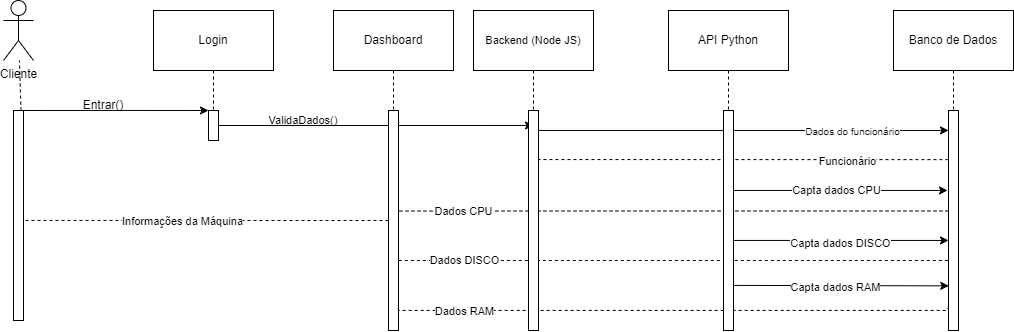

The diagram above was exported from draw.io. Its source (the exported page's mxGraphModel, read from the mxfile embedded in the PNG):
<mxGraphModel dx="1014" dy="567" grid="1" gridSize="10" guides="1" tooltips="1" connect="1" arrows="1" fold="1" page="1" pageScale="1" pageWidth="827" pageHeight="1169" math="0" shadow="0">
  <root>
    <mxCell id="0" />
    <mxCell id="1" parent="0" />
    <mxCell id="vpAIyKRwfVpRD_6BzUyv-1" value="Cliente" style="shape=umlActor;verticalLabelPosition=bottom;verticalAlign=top;html=1;outlineConnect=0;" parent="1" vertex="1">
      <mxGeometry x="50" y="10" width="30" height="60" as="geometry" />
    </mxCell>
    <mxCell id="vpAIyKRwfVpRD_6BzUyv-16" style="edgeStyle=orthogonalEdgeStyle;rounded=0;orthogonalLoop=1;jettySize=auto;html=1;exitX=1;exitY=0;exitDx=0;exitDy=0;endArrow=classic;endFill=1;entryX=0;entryY=0;entryDx=0;entryDy=0;" parent="1" source="vpAIyKRwfVpRD_6BzUyv-3" target="vpAIyKRwfVpRD_6BzUyv-6" edge="1">
      <mxGeometry relative="1" as="geometry">
        <mxPoint x="110" y="110" as="targetPoint" />
        <Array as="points">
          <mxPoint x="170" y="120" />
          <mxPoint x="170" y="120" />
        </Array>
      </mxGeometry>
    </mxCell>
    <mxCell id="vpAIyKRwfVpRD_6BzUyv-3" value="" style="rounded=0;whiteSpace=wrap;html=1;" parent="1" vertex="1">
      <mxGeometry x="60" y="120" width="10" height="210" as="geometry" />
    </mxCell>
    <mxCell id="vpAIyKRwfVpRD_6BzUyv-5" value="" style="endArrow=none;dashed=1;html=1;rounded=0;exitX=0.75;exitY=0;exitDx=0;exitDy=0;" parent="1" source="vpAIyKRwfVpRD_6BzUyv-3" target="vpAIyKRwfVpRD_6BzUyv-1" edge="1">
      <mxGeometry width="50" height="50" relative="1" as="geometry">
        <mxPoint x="390" y="230" as="sourcePoint" />
        <mxPoint x="70" y="110" as="targetPoint" />
      </mxGeometry>
    </mxCell>
    <mxCell id="wPJO569nUjFz-KQtUUzK-46" style="edgeStyle=orthogonalEdgeStyle;rounded=0;orthogonalLoop=1;jettySize=auto;html=1;exitX=1;exitY=0.5;exitDx=0;exitDy=0;entryX=0.5;entryY=0.068;entryDx=0;entryDy=0;entryPerimeter=0;fontSize=12;endArrow=classic;endFill=1;" parent="1" source="vpAIyKRwfVpRD_6BzUyv-6" target="wPJO569nUjFz-KQtUUzK-6" edge="1">
      <mxGeometry relative="1" as="geometry" />
    </mxCell>
    <mxCell id="vpAIyKRwfVpRD_6BzUyv-6" value="" style="rounded=0;whiteSpace=wrap;html=1;" parent="1" vertex="1">
      <mxGeometry x="255" y="120" width="10" height="30" as="geometry" />
    </mxCell>
    <mxCell id="vpAIyKRwfVpRD_6BzUyv-10" style="edgeStyle=orthogonalEdgeStyle;rounded=0;orthogonalLoop=1;jettySize=auto;html=1;exitX=0.5;exitY=1;exitDx=0;exitDy=0;entryX=0.5;entryY=0;entryDx=0;entryDy=0;dashed=1;endArrow=none;endFill=0;" parent="1" source="vpAIyKRwfVpRD_6BzUyv-7" target="vpAIyKRwfVpRD_6BzUyv-6" edge="1">
      <mxGeometry relative="1" as="geometry" />
    </mxCell>
    <mxCell id="vpAIyKRwfVpRD_6BzUyv-7" value="Login" style="rounded=0;whiteSpace=wrap;html=1;" parent="1" vertex="1">
      <mxGeometry x="200" y="20" width="120" height="60" as="geometry" />
    </mxCell>
    <mxCell id="vpAIyKRwfVpRD_6BzUyv-13" style="edgeStyle=orthogonalEdgeStyle;rounded=0;orthogonalLoop=1;jettySize=auto;html=1;exitX=0.5;exitY=1;exitDx=0;exitDy=0;dashed=1;endArrow=none;endFill=0;" parent="1" source="vpAIyKRwfVpRD_6BzUyv-11" target="vpAIyKRwfVpRD_6BzUyv-12" edge="1">
      <mxGeometry relative="1" as="geometry" />
    </mxCell>
    <mxCell id="vpAIyKRwfVpRD_6BzUyv-11" value="Dashboard" style="rounded=0;whiteSpace=wrap;html=1;" parent="1" vertex="1">
      <mxGeometry x="380" y="20" width="120" height="60" as="geometry" />
    </mxCell>
    <mxCell id="_fdGQW4tRlnjQBcPS7sK-26" style="edgeStyle=orthogonalEdgeStyle;rounded=0;orthogonalLoop=1;jettySize=auto;html=1;exitX=0;exitY=0.5;exitDx=0;exitDy=0;dashed=1;endArrow=none;endFill=0;" edge="1" parent="1" source="vpAIyKRwfVpRD_6BzUyv-12" target="vpAIyKRwfVpRD_6BzUyv-3">
      <mxGeometry relative="1" as="geometry">
        <Array as="points">
          <mxPoint x="160" y="230" />
          <mxPoint x="160" y="230" />
        </Array>
      </mxGeometry>
    </mxCell>
    <mxCell id="_fdGQW4tRlnjQBcPS7sK-27" value="Informações da Máquina" style="edgeLabel;html=1;align=center;verticalAlign=middle;resizable=0;points=[];" vertex="1" connectable="0" parent="_fdGQW4tRlnjQBcPS7sK-26">
      <mxGeometry x="0.1352" relative="1" as="geometry">
        <mxPoint as="offset" />
      </mxGeometry>
    </mxCell>
    <mxCell id="vpAIyKRwfVpRD_6BzUyv-12" value="" style="rounded=0;whiteSpace=wrap;html=1;" parent="1" vertex="1">
      <mxGeometry x="435" y="120" width="10" height="220" as="geometry" />
    </mxCell>
    <mxCell id="vpAIyKRwfVpRD_6BzUyv-21" style="edgeStyle=orthogonalEdgeStyle;rounded=0;orthogonalLoop=1;jettySize=auto;html=1;exitX=0.5;exitY=1;exitDx=0;exitDy=0;endArrow=none;endFill=0;dashed=1;" parent="1" source="vpAIyKRwfVpRD_6BzUyv-15" target="vpAIyKRwfVpRD_6BzUyv-20" edge="1">
      <mxGeometry relative="1" as="geometry" />
    </mxCell>
    <mxCell id="vpAIyKRwfVpRD_6BzUyv-15" value="Banco de Dados" style="rounded=0;whiteSpace=wrap;html=1;" parent="1" vertex="1">
      <mxGeometry x="940" y="20" width="120" height="60" as="geometry" />
    </mxCell>
    <mxCell id="vpAIyKRwfVpRD_6BzUyv-17" value="&lt;span style=&quot;font-size: 11px;&quot;&gt;ValidaDados()&lt;/span&gt;" style="text;html=1;strokeColor=none;fillColor=none;align=center;verticalAlign=middle;whiteSpace=wrap;rounded=0;" parent="1" vertex="1">
      <mxGeometry x="255" y="120" width="190" height="20" as="geometry" />
    </mxCell>
    <mxCell id="vpAIyKRwfVpRD_6BzUyv-18" value="Entrar()" style="text;html=1;strokeColor=none;fillColor=none;align=center;verticalAlign=middle;whiteSpace=wrap;rounded=0;" parent="1" vertex="1">
      <mxGeometry x="85" y="100" width="130" height="30" as="geometry" />
    </mxCell>
    <mxCell id="_fdGQW4tRlnjQBcPS7sK-7" style="edgeStyle=orthogonalEdgeStyle;rounded=0;orthogonalLoop=1;jettySize=auto;html=1;exitX=0;exitY=0.25;exitDx=0;exitDy=0;entryX=0.9;entryY=0.223;entryDx=0;entryDy=0;entryPerimeter=0;dashed=1;endArrow=none;endFill=0;" edge="1" parent="1" source="vpAIyKRwfVpRD_6BzUyv-20" target="wPJO569nUjFz-KQtUUzK-6">
      <mxGeometry relative="1" as="geometry">
        <Array as="points">
          <mxPoint x="995" y="169" />
        </Array>
      </mxGeometry>
    </mxCell>
    <mxCell id="_fdGQW4tRlnjQBcPS7sK-8" value="Funcionário" style="edgeLabel;html=1;align=center;verticalAlign=middle;resizable=0;points=[];" vertex="1" connectable="0" parent="_fdGQW4tRlnjQBcPS7sK-7">
      <mxGeometry x="-0.493" y="-3" relative="1" as="geometry">
        <mxPoint x="-2" y="4" as="offset" />
      </mxGeometry>
    </mxCell>
    <mxCell id="_fdGQW4tRlnjQBcPS7sK-16" style="edgeStyle=orthogonalEdgeStyle;rounded=0;orthogonalLoop=1;jettySize=auto;html=1;endArrow=none;endFill=0;entryX=0.95;entryY=0.457;entryDx=0;entryDy=0;entryPerimeter=0;dashed=1;" edge="1" parent="1" source="vpAIyKRwfVpRD_6BzUyv-20" target="vpAIyKRwfVpRD_6BzUyv-12">
      <mxGeometry relative="1" as="geometry">
        <mxPoint x="780" y="220" as="targetPoint" />
        <Array as="points">
          <mxPoint x="720" y="221" />
        </Array>
      </mxGeometry>
    </mxCell>
    <mxCell id="_fdGQW4tRlnjQBcPS7sK-17" value="Dados CPU" style="edgeLabel;html=1;align=center;verticalAlign=middle;resizable=0;points=[];" vertex="1" connectable="0" parent="_fdGQW4tRlnjQBcPS7sK-16">
      <mxGeometry x="-0.4368" y="1" relative="1" as="geometry">
        <mxPoint x="-330" y="-1" as="offset" />
      </mxGeometry>
    </mxCell>
    <mxCell id="_fdGQW4tRlnjQBcPS7sK-20" style="edgeStyle=orthogonalEdgeStyle;rounded=0;orthogonalLoop=1;jettySize=auto;html=1;exitX=-0.061;exitY=0.682;exitDx=0;exitDy=0;endArrow=none;endFill=0;exitPerimeter=0;entryX=1.035;entryY=0.682;entryDx=0;entryDy=0;entryPerimeter=0;dashed=1;" edge="1" parent="1" source="vpAIyKRwfVpRD_6BzUyv-20" target="vpAIyKRwfVpRD_6BzUyv-12">
      <mxGeometry relative="1" as="geometry">
        <Array as="points" />
      </mxGeometry>
    </mxCell>
    <mxCell id="_fdGQW4tRlnjQBcPS7sK-21" value="Dados DISCO" style="edgeLabel;html=1;align=center;verticalAlign=middle;resizable=0;points=[];" vertex="1" connectable="0" parent="_fdGQW4tRlnjQBcPS7sK-20">
      <mxGeometry x="0.1228" y="-1" relative="1" as="geometry">
        <mxPoint x="-176" as="offset" />
      </mxGeometry>
    </mxCell>
    <mxCell id="_fdGQW4tRlnjQBcPS7sK-24" style="edgeStyle=orthogonalEdgeStyle;rounded=0;orthogonalLoop=1;jettySize=auto;html=1;exitX=-0.119;exitY=0.9;exitDx=0;exitDy=0;entryX=0.977;entryY=0.899;entryDx=0;entryDy=0;entryPerimeter=0;dashed=1;endArrow=none;endFill=0;exitPerimeter=0;" edge="1" parent="1" source="vpAIyKRwfVpRD_6BzUyv-20" target="vpAIyKRwfVpRD_6BzUyv-12">
      <mxGeometry relative="1" as="geometry">
        <Array as="points">
          <mxPoint x="995" y="318" />
          <mxPoint x="995" y="320" />
          <mxPoint x="445" y="320" />
        </Array>
      </mxGeometry>
    </mxCell>
    <mxCell id="_fdGQW4tRlnjQBcPS7sK-25" value="Dados RAM" style="edgeLabel;html=1;align=center;verticalAlign=middle;resizable=0;points=[];" vertex="1" connectable="0" parent="_fdGQW4tRlnjQBcPS7sK-24">
      <mxGeometry x="-0.5111" relative="1" as="geometry">
        <mxPoint x="-352" as="offset" />
      </mxGeometry>
    </mxCell>
    <mxCell id="vpAIyKRwfVpRD_6BzUyv-20" value="" style="rounded=0;whiteSpace=wrap;html=1;" parent="1" vertex="1">
      <mxGeometry x="995" y="120" width="10" height="220" as="geometry" />
    </mxCell>
    <mxCell id="wPJO569nUjFz-KQtUUzK-7" style="edgeStyle=orthogonalEdgeStyle;rounded=0;orthogonalLoop=1;jettySize=auto;html=1;exitX=0.5;exitY=1;exitDx=0;exitDy=0;dashed=1;fontSize=11;endArrow=none;endFill=0;" parent="1" source="wPJO569nUjFz-KQtUUzK-5" target="wPJO569nUjFz-KQtUUzK-6" edge="1">
      <mxGeometry relative="1" as="geometry" />
    </mxCell>
    <mxCell id="wPJO569nUjFz-KQtUUzK-5" value="Backend (Node JS)" style="rounded=0;whiteSpace=wrap;html=1;fontSize=11;" parent="1" vertex="1">
      <mxGeometry x="520" y="20" width="120" height="60" as="geometry" />
    </mxCell>
    <mxCell id="wPJO569nUjFz-KQtUUzK-47" style="edgeStyle=orthogonalEdgeStyle;rounded=0;orthogonalLoop=1;jettySize=auto;html=1;fontSize=12;endArrow=classic;endFill=1;" parent="1" source="wPJO569nUjFz-KQtUUzK-6" edge="1">
      <mxGeometry relative="1" as="geometry">
        <Array as="points">
          <mxPoint x="995" y="140" />
        </Array>
        <mxPoint x="995" y="140" as="targetPoint" />
      </mxGeometry>
    </mxCell>
    <mxCell id="wPJO569nUjFz-KQtUUzK-48" value="&lt;font style=&quot;font-size: 10px;&quot;&gt;Dados do funcionário&lt;/font&gt;" style="edgeLabel;html=1;align=center;verticalAlign=middle;resizable=0;points=[];fontSize=12;" parent="wPJO569nUjFz-KQtUUzK-47" vertex="1" connectable="0">
      <mxGeometry x="-0.3243" y="-2" relative="1" as="geometry">
        <mxPoint x="175" y="-2" as="offset" />
      </mxGeometry>
    </mxCell>
    <mxCell id="wPJO569nUjFz-KQtUUzK-6" value="" style="rounded=0;whiteSpace=wrap;html=1;" parent="1" vertex="1">
      <mxGeometry x="575" y="120" width="10" height="220" as="geometry" />
    </mxCell>
    <mxCell id="_fdGQW4tRlnjQBcPS7sK-14" style="edgeStyle=orthogonalEdgeStyle;rounded=0;orthogonalLoop=1;jettySize=auto;html=1;exitX=1;exitY=0.5;exitDx=0;exitDy=0;endArrow=classic;endFill=1;" edge="1" parent="1" source="_fdGQW4tRlnjQBcPS7sK-3">
      <mxGeometry relative="1" as="geometry">
        <mxPoint x="994" y="200" as="targetPoint" />
        <Array as="points">
          <mxPoint x="780" y="200" />
          <mxPoint x="994" y="200" />
        </Array>
      </mxGeometry>
    </mxCell>
    <mxCell id="_fdGQW4tRlnjQBcPS7sK-15" value="Capta dados CPU" style="edgeLabel;html=1;align=center;verticalAlign=middle;resizable=0;points=[];" vertex="1" connectable="0" parent="_fdGQW4tRlnjQBcPS7sK-14">
      <mxGeometry x="0.0885" y="1" relative="1" as="geometry">
        <mxPoint as="offset" />
      </mxGeometry>
    </mxCell>
    <mxCell id="_fdGQW4tRlnjQBcPS7sK-18" style="edgeStyle=orthogonalEdgeStyle;rounded=0;orthogonalLoop=1;jettySize=auto;html=1;exitX=1;exitY=0.75;exitDx=0;exitDy=0;endArrow=classic;endFill=1;" edge="1" parent="1" source="_fdGQW4tRlnjQBcPS7sK-3" target="vpAIyKRwfVpRD_6BzUyv-20">
      <mxGeometry relative="1" as="geometry">
        <mxPoint x="980" y="250" as="targetPoint" />
        <Array as="points">
          <mxPoint x="780" y="250" />
        </Array>
      </mxGeometry>
    </mxCell>
    <mxCell id="_fdGQW4tRlnjQBcPS7sK-19" value="Capta dados DISCO" style="edgeLabel;html=1;align=center;verticalAlign=middle;resizable=0;points=[];" vertex="1" connectable="0" parent="_fdGQW4tRlnjQBcPS7sK-18">
      <mxGeometry x="0.1295" y="-2" relative="1" as="geometry">
        <mxPoint as="offset" />
      </mxGeometry>
    </mxCell>
    <mxCell id="_fdGQW4tRlnjQBcPS7sK-22" style="edgeStyle=orthogonalEdgeStyle;rounded=0;orthogonalLoop=1;jettySize=auto;html=1;exitX=1.033;exitY=0.795;exitDx=0;exitDy=0;entryX=0.035;entryY=0.797;entryDx=0;entryDy=0;endArrow=classic;endFill=1;exitPerimeter=0;entryPerimeter=0;" edge="1" parent="1" source="_fdGQW4tRlnjQBcPS7sK-3" target="vpAIyKRwfVpRD_6BzUyv-20">
      <mxGeometry relative="1" as="geometry">
        <Array as="points">
          <mxPoint x="995" y="295" />
        </Array>
      </mxGeometry>
    </mxCell>
    <mxCell id="_fdGQW4tRlnjQBcPS7sK-23" value="Capta dados RAM" style="edgeLabel;html=1;align=center;verticalAlign=middle;resizable=0;points=[];" vertex="1" connectable="0" parent="_fdGQW4tRlnjQBcPS7sK-22">
      <mxGeometry x="-0.0563" y="-1" relative="1" as="geometry">
        <mxPoint as="offset" />
      </mxGeometry>
    </mxCell>
    <mxCell id="_fdGQW4tRlnjQBcPS7sK-3" value="" style="rounded=0;whiteSpace=wrap;html=1;" vertex="1" parent="1">
      <mxGeometry x="770" y="120" width="10" height="220" as="geometry" />
    </mxCell>
    <mxCell id="_fdGQW4tRlnjQBcPS7sK-10" style="edgeStyle=orthogonalEdgeStyle;rounded=0;orthogonalLoop=1;jettySize=auto;html=1;exitX=0.5;exitY=1;exitDx=0;exitDy=0;entryX=0.5;entryY=0;entryDx=0;entryDy=0;dashed=1;endArrow=none;endFill=0;" edge="1" parent="1" source="_fdGQW4tRlnjQBcPS7sK-9" target="_fdGQW4tRlnjQBcPS7sK-3">
      <mxGeometry relative="1" as="geometry" />
    </mxCell>
    <mxCell id="_fdGQW4tRlnjQBcPS7sK-9" value="API Python" style="rounded=0;whiteSpace=wrap;html=1;" vertex="1" parent="1">
      <mxGeometry x="715" y="20" width="120" height="60" as="geometry" />
    </mxCell>
  </root>
</mxGraphModel>